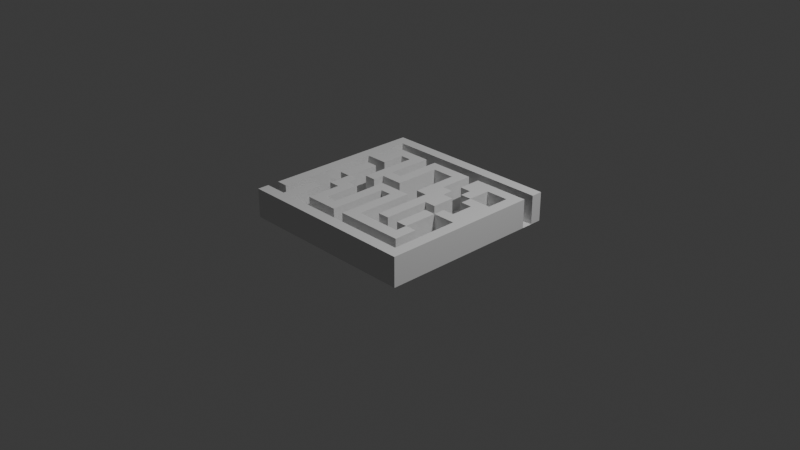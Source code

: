 # Source: untitled.blend  (saved by Blender 4.3.34; exported with 4.5.12 LTS)
import bpy
from mathutils import Matrix  # noqa: F401  (used for matrix-valued properties, if any)

bpy.ops.wm.read_factory_settings(use_empty=True)
scene = bpy.context.scene
scene.name = 'Scene'

# ---- collections
col_collection = bpy.data.collections.new('Collection'); scene.collection.children.link(col_collection)

# ---- world
world_world = bpy.data.worlds.new('World'); scene.world = world_world
world_world.use_nodes = True; world_world.node_tree.nodes.clear()
_N = world_world.node_tree.nodes; _L = world_world.node_tree.links
n0 = _N.new('ShaderNodeOutputWorld'); n0.name = 'World Output'; n0.location = (300, 300)
n1 = _N.new('ShaderNodeBackground'); n1.name = 'Background'; n1.location = (10, 300)
n1.inputs[0].default_value = (0.05088, 0.05088, 0.05088, 1.0)
_L.new(n1.outputs[0], n0.inputs[0])
n0.is_active_output = True
world_world.color = (0.05088, 0.05088, 0.05088)
world_world.sun_shadow_jitter_overblur = 0.0

# ---- cameras
cam_camera = bpy.data.cameras.new('Camera')
cam_camera.clip_end = 100.0
cam_camera.ortho_scale = 7.314

# ---- lights
light_light = bpy.data.lights.new('Light', 'POINT')
light_light.energy = 1000.0
light_light.shadow_soft_size = 0.1

# ---- meshes
me_plane = bpy.data.meshes.new('Plane')
me_plane.from_pydata([(-1.0, -1.0, 0.0), (1.0, -1.0, 0.0), (-1.0, 1.0, 0.0), (1.0, 1.0, 0.0), (-1.0, 0.0, 0.0), (0.0, -1.0, 0.0), (1.0, 0.0, 0.0), (0.0, 1.0, 0.0), (0.0, 0.0, 0.0), (-1.0, -0.5, 0.0), (0.5, -1.0, 0.0), (1.0, 0.5, 0.0), (-0.5, 1.0, 0.0), (-1.0, 0.5, 0.0), (-0.5, -1.0, 0.0), (1.0, -0.5, 0.0), (0.5, 1.0, 0.0), (0.0, 0.5, 0.0), (0.0, -0.5, 0.0), (-0.5, 0.0, 0.0), (0.5, 0.0, 0.0), (0.5, -0.5, 0.0), (-0.5, -0.5, 0.0), (-0.5, 0.5, 0.0), (0.5, 0.5, 0.0), (-1.0, -0.75, 0.0), (0.75, -1.0, 0.0), (1.0, 0.75, 0.0), (-0.75, 1.0, 0.0), (-1.0, 0.25, 0.0), (-0.25, -1.0, 0.0), (1.0, -0.25, 0.0), (0.25, 1.0, 0.0), (0.0, 0.75, 0.0), (0.0, -0.25, 0.0), (-0.75, 0.0, 0.0), (0.25, 0.0, 0.0), (-1.0, -0.25, 0.0), (0.25, -1.0, 0.0), (1.0, 0.25, 0.0), (-0.25, 1.0, 0.0), (-1.0, 0.75, 0.0), (-0.75, -1.0, 0.0), (1.0, -0.75, 0.0), (0.75, 1.0, 0.0), (0.0, 0.25, 0.0), (0.0, -0.75, 0.0), (-0.25, 0.0, 0.0), (0.75, 0.0, 0.0), (0.5, -0.25, 0.0), (0.5, -0.75, 0.0), (0.25, -0.5, 0.0), (0.75, -0.5, 0.0), (-0.5, -0.25, 0.0), (-0.5, -0.75, 0.0), (-0.75, -0.5, 0.0), (-0.25, -0.5, 0.0), (-0.5, 0.75, 0.0), (-0.5, 0.25, 0.0), (-0.75, 0.5, 0.0), (-0.25, 0.5, 0.0), (0.5, 0.75, 0.0), (0.5, 0.25, 0.0), (0.25, 0.5, 0.0), (0.75, 0.5, 0.0), (0.75, 0.25, 0.0), (0.25, 0.75, 0.0), (-0.25, 0.25, 0.0), (-0.75, 0.25, 0.0), (-0.75, 0.75, 0.0), (-0.25, -0.75, 0.0), (-0.75, -0.75, 0.0), (-0.75, -0.25, 0.0), (0.75, -0.75, 0.0), (0.25, -0.75, 0.0), (0.25, -0.25, 0.0), (0.75, -0.25, 0.0), (-0.25, -0.25, 0.0), (-0.25, 0.75, 0.0), (0.75, 0.75, 0.0), (-1.0, -0.875, 0.0), (0.875, -1.0, 0.0), (1.0, 0.875, 0.0), (-0.875, 1.0, 0.0), (-1.0, 0.125, 0.0), (-0.125, -1.0, 0.0), (1.0, -0.125, 0.0), (0.125, 1.0, 0.0), (0.0, 0.875, 0.0), (0.0, -0.125, 0.0), (-0.875, 0.0, 0.0), (0.125, 0.0, 0.0), (-1.0, -0.375, 0.0), (0.375, -1.0, 0.0), (1.0, 0.375, 0.0), (-0.375, 1.0, 0.0), (-1.0, 0.625, 0.0), (-0.625, -1.0, 0.0), (1.0, -0.625, 0.0), (0.625, 1.0, 0.0), (0.0, 0.375, 0.0), (0.0, -0.625, 0.0), (-0.375, 0.0, 0.0), (0.625, 0.0, 0.0), (0.5, -0.125, 0.0), (0.5, -0.625, 0.0), (0.125, -0.5, 0.0), (0.625, -0.5, 0.0), (-0.5, -0.125, 0.0), (-0.5, -0.625, 0.0), (-0.875, -0.5, 0.0), (-0.375, -0.5, 0.0), (-0.5, 0.875, 0.0), (-0.5, 0.375, 0.0), (-0.875, 0.5, 0.0), (-0.375, 0.5, 0.0), (0.5, 0.875, 0.0), (0.5, 0.375, 0.0), (0.125, 0.5, 0.0), (0.625, 0.5, 0.0), (-1.0, -0.625, 0.0), (0.625, -1.0, 0.0), (1.0, 0.625, 0.0), (-0.625, 1.0, 0.0), (-1.0, 0.375, 0.0), (-0.375, -1.0, 0.0), (1.0, -0.375, 0.0), (0.375, 1.0, 0.0), (0.0, 0.625, 0.0), (0.0, -0.375, 0.0), (-0.625, 0.0, 0.0), (0.375, 0.0, 0.0), (-1.0, -0.125, 0.0), (0.125, -1.0, 0.0), (1.0, 0.125, 0.0), (-0.125, 1.0, 0.0), (-1.0, 0.875, 0.0), (-0.875, -1.0, 0.0), (1.0, -0.875, 0.0), (0.875, 1.0, 0.0), (0.0, 0.125, 0.0), (0.0, -0.875, 0.0), (-0.125, 0.0, 0.0), (0.5, -0.375, 0.0), (0.5, -0.875, 0.0), (0.375, -0.5, 0.0), (0.875, -0.5, 0.0), (-0.5, -0.375, 0.0), (-0.5, -0.875, 0.0), (-0.625, -0.5, 0.0), (-0.125, -0.5, 0.0), (-0.5, 0.625, 0.0), (-0.5, 0.125, 0.0), (-0.625, 0.5, 0.0), (-0.125, 0.5, 0.0), (0.5, 0.125, 0.0), (0.375, 0.5, 0.0), (0.875, 0.5, 0.0), (0.75, 0.375, 0.0), (0.75, 0.125, 0.0), (0.625, 0.25, 0.0), (0.25, 0.375, 0.0), (0.25, 0.125, 0.0), (0.125, 0.25, 0.0), (0.375, 0.25, 0.0), (0.25, 0.875, 0.0), (0.25, 0.625, 0.0), (0.125, 0.75, 0.0), (0.375, 0.75, 0.0), (-0.25, 0.375, 0.0), (-0.25, 0.125, 0.0), (-0.375, 0.25, 0.0), (-0.125, 0.25, 0.0), (-0.75, 0.375, 0.0), (-0.75, 0.125, 0.0), (-0.875, 0.25, 0.0), (-0.625, 0.25, 0.0), (-0.75, 0.875, 0.0), (-0.75, 0.625, 0.0), (-0.875, 0.75, 0.0), (-0.625, 0.75, 0.0), (-0.25, -0.625, 0.0), (-0.25, -0.875, 0.0), (-0.375, -0.75, 0.0), (-0.125, -0.75, 0.0), (-0.75, -0.625, 0.0), (-0.75, -0.875, 0.0), (-0.875, -0.75, 0.0), (-0.625, -0.75, 0.0), (-0.75, -0.125, 0.0), (-0.75, -0.375, 0.0), (-0.875, -0.25, 0.0), (-0.625, -0.25, 0.0), (0.75, -0.625, 0.0), (0.75, -0.875, 0.0), (0.625, -0.75, 0.0), (0.875, -0.75, 0.0), (0.25, -0.625, 0.0), (0.25, -0.875, 0.0), (0.125, -0.75, 0.0), (0.375, -0.75, 0.0), (0.25, -0.125, 0.0), (0.25, -0.375, 0.0), (0.125, -0.25, 0.0), (0.375, -0.25, 0.0), (0.75, -0.125, 0.0), (0.75, -0.375, 0.0), (0.625, -0.25, 0.0), (0.875, -0.25, 0.0), (-0.25, -0.125, 0.0), (-0.25, -0.375, 0.0), (-0.375, -0.25, 0.0), (-0.125, -0.25, 0.0), (-0.25, 0.875, 0.0), (-0.25, 0.625, 0.0), (-0.375, 0.75, 0.0), (-0.125, 0.75, 0.0), (0.75, 0.875, 0.0), (0.75, 0.625, 0.0), (0.625, 0.75, 0.0), (0.875, 0.75, 0.0), (0.875, 0.625, 0.0), (0.625, 0.625, 0.0), (0.625, 0.875, 0.0), (-0.125, 0.625, 0.0), (-0.375, 0.625, 0.0), (-0.375, 0.875, 0.0), (-0.125, -0.375, 0.0), (-0.375, -0.375, 0.0), (-0.375, -0.125, 0.0), (0.875, -0.375, 0.0), (0.625, -0.375, 0.0), (0.625, -0.125, 0.0), (0.375, -0.375, 0.0), (0.125, -0.375, 0.0), (0.125, -0.125, 0.0), (0.375, -0.875, 0.0), (0.125, -0.875, 0.0), (0.125, -0.625, 0.0), (0.875, -0.875, 0.0), (0.625, -0.875, 0.0), (0.625, -0.625, 0.0), (-0.625, -0.375, 0.0), (-0.875, -0.375, 0.0), (-0.875, -0.125, 0.0), (-0.625, -0.875, 0.0), (-0.875, -0.875, 0.0), (-0.875, -0.625, 0.0), (-0.125, -0.875, 0.0), (-0.375, -0.875, 0.0), (-0.375, -0.625, 0.0), (-0.625, 0.625, 0.0), (-0.875, 0.625, 0.0), (-0.875, 0.875, 0.0), (-0.625, 0.125, 0.0), (-0.875, 0.125, 0.0), (-0.875, 0.375, 0.0), (-0.125, 0.125, 0.0), (-0.375, 0.125, 0.0), (-0.375, 0.375, 0.0), (0.375, 0.625, 0.0), (0.125, 0.625, 0.0), (0.125, 0.875, 0.0), (0.125, 0.125, 0.0), (0.125, 0.375, 0.0), (0.625, 0.125, 0.0), (0.625, 0.375, 0.0), (0.875, 0.375, 0.0), (0.375, 0.375, 0.0), (0.375, 0.875, 0.0), (-0.125, 0.375, 0.0), (-0.625, 0.375, 0.0), (-0.625, 0.875, 0.0), (-0.125, -0.625, 0.0), (-0.625, -0.625, 0.0), (-0.625, -0.125, 0.0), (0.875, -0.625, 0.0), (0.375, -0.625, 0.0), (0.375, -0.125, 0.0), (0.875, -0.125, 0.0), (-0.125, -0.125, 0.0), (-0.125, 0.875, 0.0), (0.875, 0.875, 0.0), (-1.0, -0.875, 0.3157), (-1.0, -1.0, 0.3157), (0.875, -1.0, 0.3157), (1.0, -1.0, 0.3157), (1.0, 0.875, 0.3157), (1.0, 1.0, 0.3157), (-0.875, 1.0, 0.3157), (-1.0, 1.0, 0.3157), (-1.0, 0.125, 0.3157), (-1.0, 0.0, 0.3157), (-0.125, -1.0, 0.3157), (0.0, -1.0, 0.3157), (1.0, -0.125, 0.3157), (1.0, 0.0, 0.3157), (0.125, 1.0, 0.3157), (0.0, 1.0, 0.3157), (0.0, 0.875, 0.3157), (0.0, -0.125, 0.3157), (0.0, 0.0, 0.3157), (-0.875, 0.0, 0.3157), (0.125, 0.0, 0.3157), (-1.0, -0.375, 0.3157), (-1.0, -0.5, 0.3157), (0.375, -1.0, 0.3157), (0.5, -1.0, 0.3157), (1.0, 0.375, 0.3157), (1.0, 0.5, 0.3157), (-0.375, 1.0, 0.3157), (-0.5, 1.0, 0.3157), (-1.0, 0.625, 0.3157), (-1.0, 0.5, 0.3157), (-0.625, -1.0, 0.3157), (-0.5, -1.0, 0.3157), (1.0, -0.625, 0.3157), (1.0, -0.5, 0.3157), (0.625, 1.0, 0.3157), (0.5, 1.0, 0.3157), (0.0, -0.625, 0.3157), (0.0, -0.5, 0.3157), (-0.375, 0.0, 0.3157), (-0.5, 0.0, 0.3157), (0.125, -0.5, 0.3157), (0.625, -0.5, 0.3157), (0.5, -0.5, 0.3157), (-0.5, -0.625, 0.3157), (-0.5, -0.5, 0.3157), (-0.875, -0.5, 0.3157), (-0.375, -0.5, 0.3157), (-0.5, 0.875, 0.3157), (-0.5, 0.375, 0.3157), (-0.5, 0.5, 0.3157), (-0.875, 0.5, 0.3157), (-0.375, 0.5, 0.3157), (0.5, 0.875, 0.3157), (0.5, 0.375, 0.3157), (0.5, 0.5, 0.3157), (0.625, 0.5, 0.3157), (-1.0, -0.625, 0.3157), (-1.0, -0.75, 0.3157), (0.625, -1.0, 0.3157), (0.75, -1.0, 0.3157), (1.0, 0.625, 0.3157), (1.0, 0.75, 0.3157), (-0.625, 1.0, 0.3157), (-0.75, 1.0, 0.3157), (-1.0, 0.375, 0.3157), (-1.0, 0.25, 0.3157), (-0.375, -1.0, 0.3157), (-0.25, -1.0, 0.3157), (1.0, -0.375, 0.3157), (1.0, -0.25, 0.3157), (0.375, 1.0, 0.3157), (0.25, 1.0, 0.3157), (0.0, 0.625, 0.3157), (0.0, 0.75, 0.3157), (0.0, -0.375, 0.3157), (0.0, -0.25, 0.3157), (-0.625, 0.0, 0.3157), (-0.75, 0.0, 0.3157), (0.375, 0.0, 0.3157), (0.25, 0.0, 0.3157), (-1.0, -0.125, 0.3157), (-1.0, -0.25, 0.3157), (0.125, -1.0, 0.3157), (0.25, -1.0, 0.3157), (1.0, 0.125, 0.3157), (1.0, 0.25, 0.3157), (-0.125, 1.0, 0.3157), (-0.25, 1.0, 0.3157), (-1.0, 0.875, 0.3157), (-1.0, 0.75, 0.3157), (-0.875, -1.0, 0.3157), (-0.75, -1.0, 0.3157), (1.0, -0.875, 0.3157), (1.0, -0.75, 0.3157), (0.875, 1.0, 0.3157), (0.75, 1.0, 0.3157), (-0.125, 0.0, 0.3157), (-0.25, 0.0, 0.3157), (0.875, 0.0, 0.3157), (0.75, 0.0, 0.3157), (0.5, -0.375, 0.3157), (0.5, -0.25, 0.3157), (0.375, -0.5, 0.3157), (0.25, -0.5, 0.3157), (-0.5, -0.375, 0.3157), (-0.5, -0.25, 0.3157), (-0.625, -0.5, 0.3157), (-0.75, -0.5, 0.3157), (-0.125, -0.5, 0.3157), (-0.25, -0.5, 0.3157), (-0.5, 0.625, 0.3157), (-0.5, 0.75, 0.3157), (-0.5, 0.125, 0.3157), (-0.5, 0.25, 0.3157), (-0.625, 0.5, 0.3157), (-0.75, 0.5, 0.3157), (-0.125, 0.5, 0.3157), (-0.25, 0.5, 0.3157), (0.5, 0.625, 0.3157), (0.5, 0.75, 0.3157), (0.5, 0.125, 0.3157), (0.5, 0.25, 0.3157), (0.75, 0.125, 0.3157), (0.75, 0.25, 0.3157), (0.875, 0.25, 0.3157), (0.25, 0.375, 0.3157), (0.25, 0.5, 0.3157), (0.25, 0.125, 0.3157), (0.25, 0.25, 0.3157), (0.375, 0.25, 0.3157), (0.25, 0.875, 0.3157), (0.25, 0.625, 0.3157), (0.25, 0.75, 0.3157), (0.125, 0.75, 0.3157), (-0.25, 0.375, 0.3157), (-0.25, 0.125, 0.3157), (-0.25, 0.25, 0.3157), (-0.375, 0.25, 0.3157), (-0.125, 0.25, 0.3157), (-0.75, 0.375, 0.3157), (-0.75, 0.125, 0.3157), (-0.75, 0.25, 0.3157), (-0.875, 0.25, 0.3157), (-0.625, 0.25, 0.3157), (-0.75, 0.875, 0.3157), (-0.75, 0.625, 0.3157), (-0.75, 0.75, 0.3157), (-0.875, 0.75, 0.3157), (-0.625, 0.75, 0.3157), (-0.25, -0.625, 0.3157), (-0.375, -0.75, 0.3157), (-0.5, -0.75, 0.3157), (-0.125, -0.75, 0.3157), (-0.25, -0.75, 0.3157), (-0.75, -0.625, 0.3157), (-0.75, -0.875, 0.3157), (-0.75, -0.75, 0.3157), (-0.875, -0.75, 0.3157), (-0.625, -0.75, 0.3157), (-0.75, -0.125, 0.3157), (-0.875, -0.25, 0.3157), (0.75, -0.625, 0.3157), (0.75, -0.5, 0.3157), (0.625, -0.75, 0.3157), (0.5, -0.75, 0.3157), (0.125, -0.75, 0.3157), (0.0, -0.75, 0.3157), (0.375, -0.75, 0.3157), (0.25, -0.75, 0.3157), (0.25, -0.125, 0.3157), (0.25, -0.375, 0.3157), (0.25, -0.25, 0.3157), (0.125, -0.25, 0.3157), (0.375, -0.25, 0.3157), (0.75, -0.125, 0.3157), (0.625, -0.25, 0.3157), (-0.25, -0.125, 0.3157), (-0.25, -0.375, 0.3157), (-0.25, -0.25, 0.3157), (-0.375, -0.25, 0.3157), (-0.125, -0.25, 0.3157), (-0.25, 0.875, 0.3157), (-0.25, 0.625, 0.3157), (-0.25, 0.75, 0.3157), (-0.375, 0.75, 0.3157), (-0.125, 0.75, 0.3157), (0.75, 0.875, 0.3157), (0.75, 0.625, 0.3157), (0.75, 0.75, 0.3157), (0.625, 0.75, 0.3157), (0.875, 0.75, 0.3157), (0.625, 0.0, 0.3157), (0.5, -0.125, 0.3157), (0.5, -0.625, 0.3157), (-0.5, -0.125, 0.3157), (0.125, 0.5, 0.3157), (0.5, 0.0, 0.3157), (0.0, -0.875, 0.3157), (0.5, -0.875, 0.3157), (0.875, -0.5, 0.3157), (-0.5, -0.875, 0.3157), (0.375, 0.5, 0.3157), (0.875, 0.5, 0.3157), (0.75, 0.375, 0.3157), (0.625, 0.25, 0.3157), (0.125, 0.25, 0.3157), (0.375, 0.75, 0.3157), (-0.25, -0.875, 0.3157), (-0.625, -0.25, 0.3157), (0.75, -0.75, 0.3157), (0.75, -0.875, 0.3157), (0.875, -0.75, 0.3157), (0.25, -0.625, 0.3157), (0.25, -0.875, 0.3157), (0.875, -0.25, 0.3157), (0.875, 0.625, 0.3157), (0.625, 0.625, 0.3157), (0.625, 0.875, 0.3157), (-0.125, 0.625, 0.3157), (-0.375, 0.625, 0.3157), (-0.375, 0.875, 0.3157), (-0.125, -0.375, 0.3157), (-0.375, -0.375, 0.3157), (0.875, -0.375, 0.3157), (0.625, -0.375, 0.3157), (0.625, -0.125, 0.3157), (0.375, -0.375, 0.3157), (0.125, -0.375, 0.3157), (0.125, -0.125, 0.3157), (0.375, -0.875, 0.3157), (0.125, -0.875, 0.3157), (0.125, -0.625, 0.3157), (0.875, -0.875, 0.3157), (0.625, -0.875, 0.3157), (0.625, -0.625, 0.3157), (-0.625, -0.375, 0.3157), (-0.875, -0.375, 0.3157), (-0.875, -0.125, 0.3157), (-0.625, -0.875, 0.3157), (-0.875, -0.875, 0.3157), (-0.875, -0.625, 0.3157), (-0.125, -0.875, 0.3157), (-0.375, -0.875, 0.3157), (-0.375, -0.625, 0.3157), (-0.625, 0.625, 0.3157), (-0.875, 0.625, 0.3157), (-0.875, 0.875, 0.3157), (-0.625, 0.125, 0.3157), (-0.875, 0.125, 0.3157), (-0.875, 0.375, 0.3157), (-0.125, 0.125, 0.3157), (-0.375, 0.125, 0.3157), (-0.375, 0.375, 0.3157), (0.375, 0.625, 0.3157), (0.125, 0.625, 0.3157), (0.125, 0.875, 0.3157), (0.375, 0.125, 0.3157), (0.125, 0.125, 0.3157), (0.125, 0.375, 0.3157), (0.875, 0.125, 0.3157), (0.625, 0.375, 0.3157), (0.875, 0.375, 0.3157), (0.375, 0.375, 0.3157), (0.375, 0.875, 0.3157), (-0.125, 0.375, 0.3157), (-0.625, 0.375, 0.3157), (-0.625, 0.875, 0.3157), (-0.125, -0.625, 0.3157), (-0.625, -0.625, 0.3157), (-0.625, -0.125, 0.3157), (0.875, -0.625, 0.3157), (0.375, -0.625, 0.3157), (0.375, -0.125, 0.3157), (0.875, -0.125, 0.3157), (-0.125, -0.125, 0.3157), (-0.125, 0.875, 0.3157), (0.875, 0.875, 0.3157)], [], [(5, 133, 366, 294), (154, 224, 502, 400), (188, 274, 552, 442), (60, 169, 418, 401), (278, 104, 20, 131), (277, 105, 21, 145), (4, 132, 364, 292), (275, 108, 19, 130), (274, 109, 22, 149), (273, 101, 18, 150), (250, 111, 330, 527), (271, 113, 23, 153), (270, 100, 17, 154), (274, 149, 390, 552), (268, 117, 24, 156), (131, 20, 480, 362), (266, 158, 64, 119), (265, 159, 65, 160), (223, 217, 470, 501), (182, 249, 526, 491), (167, 33, 357, 417), (116, 223, 501, 336), (249, 148, 484, 526), (166, 66, 416, 415), (129, 18, 321, 358), (259, 169, 60, 115), (184, 273, 551, 436), (257, 140, 45, 172), (273, 150, 392, 551), (255, 174, 68, 175), (254, 152, 58, 176), (16, 127, 354, 319), (252, 178, 69, 179), (222, 218, 471, 500), (250, 181, 56, 111), (249, 182, 70, 183), (248, 141, 46, 184), (247, 185, 55, 110), (246, 186, 71, 187), (245, 148, 54, 188), (244, 189, 35, 90), (243, 190, 72, 191), (141, 248, 525, 481), (272, 112, 331, 550), (240, 194, 73, 195), (15, 126, 352, 317), (238, 197, 51, 106), (237, 198, 74, 199), (236, 144, 50, 200), (235, 201, 36, 91), (234, 202, 75, 203), (233, 143, 49, 204), (248, 182, 491, 525), (231, 206, 76, 207), (177, 272, 550, 428), (229, 209, 47, 102), (228, 210, 77, 211), (227, 129, 34, 212), (14, 125, 350, 315), (225, 214, 78, 215), (119, 222, 500, 339), (161, 63, 410, 409), (13, 124, 348, 313), (12, 123, 346, 311), (11, 122, 344, 309), (64, 157, 221, 218), (218, 221, 499, 471), (173, 271, 549, 423), (65, 159, 406, 407), (119, 64, 218, 222), (10, 121, 342, 307), (61, 219, 223, 116), (219, 79, 217, 223), (221, 157, 486, 499), (187, 247, 524, 441), (154, 17, 128, 224), (9, 120, 340, 305), (247, 110, 329, 524), (115, 60, 214, 225), (271, 153, 398, 549), (57, 215, 226, 112), (215, 78, 213, 226), (27, 220, 474, 345), (186, 246, 523, 439), (150, 18, 129, 227), (79, 219, 473, 472), (246, 80, 283, 523), (111, 56, 210, 228), (108, 229, 102, 19), (53, 211, 229, 108), (211, 77, 209, 229), (206, 230, 208, 76), (52, 146, 230, 206), (155, 62, 405, 404), (172, 270, 548, 422), (270, 154, 400, 548), (107, 52, 206, 231), (104, 232, 103, 20), (33, 216, 469, 357), (207, 76, 205, 232), (148, 245, 522, 484), (269, 116, 336, 547), (145, 21, 143, 233), (59, 114, 334, 399), (165, 269, 547, 414), (106, 51, 202, 234), (58, 152, 396, 397), (113, 58, 397, 332), (203, 75, 201, 235), (198, 236, 200, 74), (214, 60, 401, 466), (245, 188, 442, 522), (141, 237, 199, 46), (149, 55, 391, 390), (268, 161, 409, 546), (109, 54, 435, 327), (210, 56, 393, 461), (191, 244, 521, 444), (194, 239, 196, 73), (164, 268, 546, 413), (53, 108, 478, 389), (144, 240, 195, 50), (209, 77, 462, 460), (244, 90, 302, 521), (105, 241, 107, 21), (52, 107, 325, 446), (51, 145, 386, 387), (190, 242, 192, 72), (55, 149, 242, 190), (149, 22, 147, 242), (267, 158, 487, 545), (110, 243, 520, 329), (110, 55, 190, 243), (49, 143, 384, 385), (104, 49, 385, 476), (191, 72, 189, 244), (243, 191, 444, 520), (157, 267, 545, 486), (48, 103, 475, 383), (80, 246, 187, 25), (242, 147, 388, 519), (158, 266, 544, 487), (142, 47, 381, 380), (117, 266, 544, 337), (187, 71, 185, 247), (182, 248, 184, 70), (101, 46, 450, 320), (202, 51, 387, 454), (148, 249, 183, 54), (266, 160, 488, 544), (201, 75, 455, 453), (192, 242, 519, 492), (266, 119, 339, 544), (139, 44, 379, 378), (44, 99, 318, 379), (200, 50, 448, 451), (153, 23, 151, 251), (138, 43, 377, 376), (43, 98, 316, 377), (114, 59, 178, 252), (199, 74, 452, 449), (241, 105, 477, 518), (179, 69, 177, 253), (137, 42, 375, 374), (42, 97, 314, 375), (130, 19, 152, 254), (136, 41, 373, 372), (41, 96, 312, 373), (90, 35, 174, 255), (107, 241, 518, 325), (135, 40, 371, 370), (175, 68, 173, 256), (40, 95, 310, 371), (47, 142, 257, 170), (142, 8, 140, 257), (194, 240, 517, 494), (134, 39, 369, 368), (102, 47, 170, 258), (39, 94, 308, 369), (195, 73, 493, 447), (171, 67, 169, 259), (166, 260, 168, 66), (63, 156, 260, 166), (240, 144, 482, 517), (133, 38, 367, 366), (17, 118, 261, 128), (38, 93, 306, 367), (132, 37, 365, 364), (33, 167, 262, 88), (167, 66, 165, 262), (37, 92, 304, 365), (73, 193, 445, 493), (239, 194, 494, 516), (140, 263, 163, 45), (8, 91, 263, 140), (91, 36, 162, 263), (100, 264, 118, 17), (45, 163, 264, 100), (34, 129, 358, 359), (89, 34, 359, 300), (264, 163, 489, 542), (196, 239, 516, 495), (155, 265, 160, 62), (20, 103, 265, 155), (103, 48, 159, 265), (118, 264, 542, 479), (62, 160, 266, 117), (127, 32, 355, 354), (158, 267, 157, 64), (32, 87, 297, 355), (197, 238, 515, 496), (161, 268, 156, 63), (263, 162, 411, 541), (164, 62, 117, 268), (126, 31, 353, 352), (66, 168, 269, 165), (168, 61, 116, 269), (31, 86, 295, 353), (125, 30, 351, 350), (172, 45, 100, 270), (30, 85, 293, 351), (68, 176, 271, 173), (176, 58, 113, 271), (124, 29, 349, 348), (69, 180, 272, 177), (180, 57, 112, 272), (29, 84, 291, 349), (185, 71, 440, 438), (184, 46, 101, 273), (238, 106, 324, 515), (163, 263, 541, 489), (188, 54, 109, 274), (123, 28, 347, 346), (72, 192, 275, 189), (28, 83, 289, 347), (193, 276, 146, 52), (73, 196, 276, 193), (198, 237, 514, 497), (197, 277, 145, 51), (122, 27, 345, 344), (183, 70, 437, 434), (237, 141, 481, 514), (121, 26, 343, 342), (204, 49, 104, 278), (26, 81, 285, 343), (76, 208, 279, 205), (120, 25, 341, 340), (220, 79, 472, 474), (57, 180, 432, 395), (212, 34, 89, 280), (144, 236, 513, 482), (78, 216, 281, 213), (216, 33, 88, 281), (262, 165, 414, 539), (79, 220, 282, 217), (220, 27, 82, 282), (560, 287, 288, 378), (559, 299, 298, 370), (558, 300, 301, 380), (557, 295, 296, 382), (554, 316, 317, 483), (550, 331, 311, 346), (547, 336, 319, 354), (545, 308, 309, 486), (543, 368, 369, 408), (542, 409, 410, 479), (541, 411, 412, 489), (540, 404, 405, 413), (539, 414, 355, 297), (538, 415, 416, 417), (537, 402, 403, 490), (535, 419, 420, 421), (533, 423, 399, 334), (530, 428, 347, 289), (528, 394, 395, 432), (519, 388, 389, 492), (518, 445, 446, 325), (516, 376, 377, 495), (509, 458, 383, 475), (507, 352, 353, 498), (504, 465, 371, 310), (502, 356, 357, 469), (501, 470, 379, 318), (500, 471, 472, 473), (499, 344, 345, 474), (471, 499, 474, 472), (486, 309, 344, 499), (402, 500, 473, 403), (338, 339, 500, 402), (336, 501, 318, 319), (466, 502, 469, 467), (401, 400, 502, 466), (394, 503, 468, 395), (333, 335, 503, 394), (331, 504, 310, 311), (461, 505, 464, 462), (393, 392, 505, 461), (388, 506, 463, 389), (328, 330, 506, 388), (483, 317, 352, 507), (384, 508, 459, 385), (326, 325, 508, 384), (385, 459, 509, 476), (454, 510, 457, 455), (387, 386, 510, 454), (358, 511, 456, 359), (321, 324, 511, 358), (300, 512, 303, 301), (359, 456, 512, 300), (367, 306, 513, 497), (306, 307, 482, 513), (294, 366, 514, 481), (366, 367, 497, 514), (320, 515, 324, 321), (450, 449, 515, 320), (449, 452, 496, 515), (343, 285, 516, 494), (285, 286, 376, 516), (307, 342, 517, 482), (342, 343, 494, 517), (448, 447, 518, 477), (447, 493, 445, 518), (304, 520, 444, 365), (305, 329, 520, 304), (364, 521, 302, 292), (365, 444, 521, 364), (439, 522, 442, 440), (375, 314, 522, 439), (314, 315, 484, 522), (284, 374, 523, 283), (374, 375, 439, 523), (340, 524, 329, 305), (341, 441, 524, 340), (351, 293, 525, 491), (293, 294, 481, 525), (315, 350, 526, 484), (350, 351, 491, 526), (327, 527, 330, 328), (435, 434, 527, 327), (434, 437, 433, 527), (429, 528, 432, 430), (399, 398, 528, 429), (312, 529, 431, 373), (313, 334, 529, 312), (372, 530, 289, 290), (373, 431, 530, 372), (424, 531, 427, 425), (361, 360, 531, 424), (291, 532, 426, 349), (292, 302, 532, 291), (348, 533, 334, 313), (349, 426, 533, 348), (419, 534, 422, 420), (396, 535, 421, 397), (323, 322, 535, 396), (332, 536, 335, 333), (397, 421, 536, 332), (485, 338, 402, 537), (356, 538, 417, 357), (479, 410, 415, 538), (299, 539, 297, 298), (411, 540, 413, 412), (363, 362, 540, 411), (362, 480, 404, 540), (489, 412, 409, 542), (406, 543, 408, 407), (383, 382, 543, 406), (382, 296, 368, 543), (337, 544, 339, 338), (488, 407, 487, 544), (407, 408, 545, 487), (408, 369, 308, 545), (412, 413, 546, 409), (414, 547, 354, 355), (418, 548, 400, 401), (420, 422, 548, 418), (423, 549, 398, 399), (428, 550, 346, 347), (433, 551, 392, 393), (437, 436, 551, 433), (438, 552, 390, 391), (440, 442, 552, 438), (443, 553, 360, 361), (492, 389, 478, 553), (495, 377, 316, 554), (452, 451, 555, 496), (451, 448, 477, 555), (453, 556, 362, 363), (455, 457, 556, 453), (458, 557, 382, 383), (498, 353, 295, 557), (460, 558, 380, 381), (462, 464, 558, 460), (465, 559, 370, 371), (470, 560, 378, 379), (6, 134, 368, 296), (181, 250, 527, 433), (224, 128, 356, 502), (7, 135, 370, 298), (275, 130, 360, 553), (225, 215, 468, 503), (2, 136, 372, 290), (275, 192, 492, 553), (153, 251, 528, 398), (115, 225, 503, 335), (0, 137, 374, 284), (68, 174, 424, 425), (189, 275, 553, 443), (1, 138, 376, 286), (108, 275, 553, 478), (251, 151, 394, 528), (3, 139, 378, 288), (176, 68, 425, 427), (146, 276, 554, 483), (252, 179, 431, 529), (276, 196, 495, 554), (114, 252, 529, 334), (69, 178, 429, 430), (112, 226, 504, 331), (8, 142, 380, 301), (226, 213, 465, 504), (180, 69, 430, 432), (227, 212, 464, 505), (143, 21, 326, 384), (56, 181, 433, 393), (80, 0, 284, 283), (179, 253, 530, 431), (150, 227, 505, 392), (277, 197, 496, 555), (81, 1, 286, 285), (54, 183, 434, 435), (105, 277, 555, 477), (82, 3, 288, 287), (253, 177, 428, 530), (70, 184, 436, 437), (278, 131, 362, 556), (83, 2, 290, 289), (254, 176, 427, 531), (228, 211, 463, 506), (147, 22, 328, 388), (55, 185, 438, 391), (204, 278, 556, 457), (84, 4, 292, 291), (130, 254, 531, 360), (111, 228, 506, 330), (71, 186, 439, 440), (85, 5, 294, 293), (25, 187, 441, 341), (86, 6, 296, 295), (87, 7, 298, 297), (255, 175, 426, 532), (151, 23, 333, 394), (35, 189, 443, 361), (279, 208, 498, 557), (90, 255, 532, 302), (152, 19, 323, 396), (205, 279, 557, 458), (91, 8, 301, 303), (208, 230, 507, 498), (193, 52, 446, 445), (212, 280, 558, 464), (92, 9, 305, 304), (175, 256, 533, 426), (230, 146, 483, 507), (20, 155, 404, 480), (93, 10, 307, 306), (156, 24, 338, 485), (50, 195, 447, 448), (280, 89, 300, 558), (94, 11, 309, 308), (256, 173, 423, 533), (95, 12, 311, 310), (257, 172, 422, 534), (231, 207, 459, 508), (96, 13, 313, 312), (107, 231, 508, 325), (159, 48, 383, 406), (213, 281, 559, 465), (97, 14, 315, 314), (170, 257, 534, 419), (160, 65, 407, 488), (46, 199, 449, 450), (281, 88, 299, 559), (98, 15, 317, 316), (74, 200, 451, 452), (99, 16, 319, 318), (103, 232, 509, 475), (36, 201, 453, 363), (102, 258, 535, 322), (207, 232, 509, 459), (162, 36, 363, 411), (75, 202, 454, 455), (217, 282, 560, 470), (18, 101, 320, 321), (232, 104, 476, 509), (282, 82, 287, 560), (19, 102, 322, 323), (258, 170, 419, 535), (232, 205, 458, 509), (62, 164, 413, 405), (259, 115, 335, 536), (233, 204, 457, 510), (171, 259, 536, 421), (145, 233, 510, 386), (63, 166, 415, 410), (66, 167, 417, 416), (61, 168, 490, 403), (21, 107, 325, 326), (168, 260, 537, 490), (234, 203, 456, 511), (169, 67, 420, 418), (47, 209, 460, 381), (260, 156, 485, 537), (106, 234, 511, 324), (77, 210, 461, 462), (22, 109, 327, 328), (67, 171, 421, 420), (211, 53, 389, 463), (235, 91, 303, 512), (261, 118, 479, 538), (203, 235, 512, 456), (174, 35, 361, 424), (78, 214, 466, 467), (23, 113, 332, 333), (128, 261, 538, 356), (215, 57, 395, 468), (216, 78, 467, 469), (178, 59, 399, 429), (24, 117, 337, 338), (88, 262, 539, 299), (236, 198, 497, 513), (219, 61, 403, 473)])
_uv = me_plane.uv_layers.new(name='UVMap')
_uv.uv.foreach_set('vector', [-15.44, 7.959, -15.44, 6.964, -12.93, 6.964, -12.93, 7.959, 0.4375, 0.75, 0.4375, 0.8125, 0.4375, 0.8125, 0.4375, 0.75, 0.1875, 0.125, 0.1875, 0.1875, 0.1875, 0.1875, 0.1875, 0.125, 1.417, -7.953, 1.417, -8.948, 3.929, -8.948, 3.929, -7.953, 0.6875, 0.4375, 0.75, 0.4375, 0.75, 0.5, 0.6875, 0.5, 0.6875, 0.1875, 0.75, 0.1875, 0.75, 0.25, 0.6875, 0.25, 3.929, -7.953, 3.929, -8.948, 6.44, -8.948, 6.44, -7.953, 0.1875, 0.4375, 0.25, 0.4375, 0.25, 0.5, 0.1875, 0.5, 0.1875, 0.1875, 0.25, 0.1875, 0.25, 0.25, 0.1875, 0.25, 0.4375, 0.1875, 0.5, 0.1875, 0.5, 0.25, 0.4375, 0.25, 0.3125, 0.1875, 0.3125, 0.25, 0.3125, 0.25, 0.3125, 0.1875, 0.1875, 0.6875, 0.25, 0.6875, 0.25, 0.75, 0.1875, 0.75, 0.4375, 0.6875, 0.5, 0.6875, 0.5, 0.75, 0.4375, 0.75, 0.1875, 0.1875, 0.1875, 0.25, 0.1875, 0.25, 0.1875, 0.1875, 0.6875, 0.6875, 0.75, 0.6875, 0.75, 0.75, 0.6875, 0.75, -14.12, -2.509, -13.13, -2.509, -13.13, 0.002762, -14.12, 0.002762, 0.8125, 0.6875, 0.875, 0.6875, 0.875, 0.75, 0.8125, 0.75, 0.8125, 0.5625, 0.875, 0.5625, 0.875, 0.625, 0.8125, 0.625, 6.44, -11.93, 6.44, -12.93, 8.952, -12.93, 8.952, -11.93, 0.375, 0.0625, 0.3125, 0.0625, 0.3125, 0.0625, 0.375, 0.0625, 0.5625, 0.875, 0.5, 0.875, 0.5, 0.875, 0.5625, 0.875, 6.44, -10.94, 6.44, -11.93, 8.952, -11.93, 8.952, -10.94, 0.3125, 0.0625, 0.25, 0.0625, 0.25, 0.0625, 0.3125, 0.0625, 0.625, 0.8125, 0.625, 0.875, 0.625, 0.875, 0.625, 0.8125, -3.606, -1.986, -3.606, -2.981, -1.094, -2.981, -1.094, -1.986, 0.3125, 0.6875, 0.375, 0.6875, 0.375, 0.75, 0.3125, 0.75, 0.4375, 0.125, 0.4375, 0.1875, 0.4375, 0.1875, 0.4375, 0.125, 0.4375, 0.5625, 0.5, 0.5625, 0.5, 0.625, 0.4375, 0.625, 0.4375, 0.1875, 0.4375, 0.25, 0.4375, 0.25, 0.4375, 0.1875, 0.0625, 0.5625, 0.125, 0.5625, 0.125, 0.625, 0.0625, 0.625, 0.1875, 0.5625, 0.25, 0.5625, 0.25, 0.625, 0.1875, 0.625, 0.0, 0.0, 0.0, 0.0, 0.0, 0.0, 0.0, 0.0, 0.0625, 0.8125, 0.125, 0.8125, 0.125, 0.875, 0.0625, 0.875, -0.5716, -11.46, 0.4229, -11.46, 0.4229, -8.948, -0.5716, -8.948, 0.3125, 0.1875, 0.375, 0.1875, 0.375, 0.25, 0.3125, 0.25, 0.3125, 0.0625, 0.375, 0.0625, 0.375, 0.125, 0.3125, 0.125, 0.4375, 0.0625, 0.5, 0.0625, 0.5, 0.125, 0.4375, 0.125, 0.0625, 0.1875, 0.125, 0.1875, 0.125, 0.25, 0.0625, 0.25, 0.0625, 0.0625, 0.125, 0.0625, 0.125, 0.125, 0.0625, 0.125, 0.1875, 0.0625, 0.25, 0.0625, 0.25, 0.125, 0.1875, 0.125, 0.0625, 0.4375, 0.125, 0.4375, 0.125, 0.5, 0.0625, 0.5, 0.0625, 0.3125, 0.125, 0.3125, 0.125, 0.375, 0.0625, 0.375, 0.5, 0.0625, 0.4375, 0.0625, 0.4375, 0.0625, 0.5, 0.0625, 6.44, -1.986, 6.44, -2.981, 8.952, -2.981, 8.952, -1.986, 0.8125, 0.0625, 0.875, 0.0625, 0.875, 0.125, 0.8125, 0.125, 0.0, 0.0, 0.0, 0.0, 0.0, 0.0, 0.0, 0.0, 0.5625, 0.1875, 0.625, 0.1875, 0.625, 0.25, 0.5625, 0.25, 0.5625, 0.0625, 0.625, 0.0625, 0.625, 0.125, 0.5625, 0.125, 0.6875, 0.0625, 0.75, 0.0625, 0.75, 0.125, 0.6875, 0.125, 0.5625, 0.4375, 0.625, 0.4375, 0.625, 0.5, 0.5625, 0.5, 0.5625, 0.3125, 0.625, 0.3125, 0.625, 0.375, 0.5625, 0.375, 0.6875, 0.3125, 0.75, 0.3125, 0.75, 0.375, 0.6875, 0.375, 0.4375, 0.0625, 0.375, 0.0625, 0.375, 0.0625, 0.4375, 0.0625, 0.8125, 0.3125, 0.875, 0.3125, 0.875, 0.375, 0.8125, 0.375, 6.44, -0.9917, 6.44, -1.986, 8.952, -1.986, 8.952, -0.9917, 0.3125, 0.4375, 0.375, 0.4375, 0.375, 0.5, 0.3125, 0.5, 0.3125, 0.3125, 0.375, 0.3125, 0.375, 0.375, 0.3125, 0.375, 0.4375, 0.3125, 0.5, 0.3125, 0.5, 0.375, 0.4375, 0.375, -15.44, 11.94, -15.44, 10.94, -12.93, 10.94, -12.93, 11.94, 0.3125, 0.8125, 0.375, 0.8125, 0.375, 0.875, 0.3125, 0.875, 0.8125, 0.75, 0.8125, 0.8125, 0.8125, 0.8125, 0.8125, 0.75, 0.625, 0.6875, 0.625, 0.75, 0.625, 0.75, 0.625, 0.6875, 3.929, -3.975, 3.929, -4.97, 6.44, -4.97, 6.44, -3.975, 0.0, 0.0, 0.0, 0.0, 0.0, 0.0, 0.0, 0.0, 0.0, 0.0, 0.0, 0.0, 0.0, 0.0, 0.0, 0.0, 0.875, 0.75, 0.9375, 0.75, 0.9375, 0.8125, 0.875, 0.8125, 0.4229, -11.46, 1.417, -11.46, 1.417, -8.948, 0.4229, -8.948, -4.6, -11.46, -3.606, -11.46, -3.606, -8.948, -4.6, -8.948, -7.584, -11.46, -6.589, -11.46, -6.589, -8.948, -7.584, -8.948, 0.8125, 0.75, 0.875, 0.75, 0.875, 0.8125, 0.8125, 0.8125, -15.44, 3.981, -15.44, 2.986, -12.93, 2.986, -12.93, 3.981, 0.75, 0.875, 0.8125, 0.875, 0.8125, 0.9375, 0.75, 0.9375, 0.8125, 0.875, 0.875, 0.875, 0.875, 0.9375, 0.8125, 0.9375, -9.573, -11.46, -8.578, -11.46, -8.578, -8.948, -9.573, -8.948, 0.0625, 0.125, 0.0625, 0.1875, 0.0625, 0.1875, 0.0625, 0.125, 0.4375, 0.75, 0.5, 0.75, 0.5, 0.8125, 0.4375, 0.8125, 3.929, -11.93, 3.929, -12.93, 6.44, -12.93, 6.44, -11.93, 0.0625, 0.1875, 0.0625, 0.25, 0.0625, 0.25, 0.0625, 0.1875, 0.3125, 0.75, 0.375, 0.75, 0.375, 0.8125, 0.3125, 0.8125, 0.1875, 0.6875, 0.1875, 0.75, 0.1875, 0.75, 0.1875, 0.6875, 0.25, 0.875, 0.3125, 0.875, 0.3125, 0.9375, 0.25, 0.9375, 0.3125, 0.875, 0.375, 0.875, 0.375, 0.9375, 0.3125, 0.9375, 1.0, 0.875, 0.9375, 0.875, 0.9375, 0.875, 1.0, 0.875, 0.125, 0.0625, 0.0625, 0.0625, 0.0625, 0.0625, 0.125, 0.0625, 0.4375, 0.25, 0.5, 0.25, 0.5, 0.3125, 0.4375, 0.3125, 0.875, 0.875, 0.8125, 0.875, 0.8125, 0.875, 0.875, 0.875, 0.0625, 0.0625, 0.0, 0.0625, 0.0, 0.0625, 0.0625, 0.0625, 0.3125, 0.25, 0.375, 0.25, 0.375, 0.3125, 0.3125, 0.3125, 0.25, 0.4375, 0.3125, 0.4375, 0.3125, 0.5, 0.25, 0.5, 0.25, 0.375, 0.3125, 0.375, 0.3125, 0.4375, 0.25, 0.4375, 0.3125, 0.375, 0.375, 0.375, 0.375, 0.4375, 0.3125, 0.4375, 0.875, 0.3125, 0.9375, 0.3125, 0.9375, 0.375, 0.875, 0.375, 0.875, 0.25, 0.9375, 0.25, 0.9375, 0.3125, 0.875, 0.3125, 0.75, 0.5625, 0.75, 0.625, 0.75, 0.625, 0.75, 0.5625, 0.4375, 0.625, 0.4375, 0.6875, 0.4375, 0.6875, 0.4375, 0.625, 0.4375, 0.6875, 0.4375, 0.75, 0.4375, 0.75, 0.4375, 0.6875, 0.8125, 0.25, 0.875, 0.25, 0.875, 0.3125, 0.8125, 0.3125, 0.75, 0.4375, 0.8125, 0.4375, 0.8125, 0.5, 0.75, 0.5, 0.5, 0.875, 0.4375, 0.875, 0.4375, 0.875, 0.5, 0.875, 0.8125, 0.375, 0.875, 0.375, 0.875, 0.4375, 0.8125, 0.4375, 0.25, 0.0625, 0.1875, 0.0625, 0.1875, 0.0625, 0.25, 0.0625, 6.44, -9.942, 6.44, -10.94, 8.952, -10.94, 8.952, -9.942, 0.6875, 0.25, 0.75, 0.25, 0.75, 0.3125, 0.6875, 0.3125, 0.125, 0.75, 0.0625, 0.75, 0.0625, 0.75, 0.125, 0.75, 6.44, -8.948, 6.44, -9.942, 8.952, -9.942, 8.952, -8.948, 0.5625, 0.25, 0.625, 0.25, 0.625, 0.3125, 0.5625, 0.3125, -6.117, -2.981, -6.117, -3.975, -3.606, -3.975, -3.606, -2.981, -6.117, -1.986, -6.117, -2.981, -3.606, -2.981, -3.606, -1.986, 0.5625, 0.375, 0.625, 0.375, 0.625, 0.4375, 0.5625, 0.4375, 0.625, 0.0625, 0.6875, 0.0625, 0.6875, 0.125, 0.625, 0.125, 1.417, -6.959, 1.417, -7.953, 3.929, -7.953, 3.929, -6.959, 0.1875, 0.0625, 0.1875, 0.125, 0.1875, 0.125, 0.1875, 0.0625, 0.5, 0.0625, 0.5625, 0.0625, 0.5625, 0.125, 0.5, 0.125, 0.1875, 0.25, 0.125, 0.25, 0.125, 0.25, 0.1875, 0.25, 0.6875, 0.6875, 0.625, 0.6875, 0.625, 0.6875, 0.6875, 0.6875, -1.094, -7.953, -1.094, -8.948, 1.417, -8.948, 1.417, -7.953, -8.629, -2.981, -8.629, -3.975, -6.117, -3.975, -6.117, -2.981, 0.0625, 0.375, 0.0625, 0.4375, 0.0625, 0.4375, 0.0625, 0.375, 0.875, 0.0625, 0.9375, 0.0625, 0.9375, 0.125, 0.875, 0.125, 0.6875, 0.625, 0.6875, 0.6875, 0.6875, 0.6875, 0.6875, 0.625, 0.25, 0.375, 0.25, 0.4375, 0.25, 0.4375, 0.25, 0.375, 0.75, 0.0625, 0.8125, 0.0625, 0.8125, 0.125, 0.75, 0.125, -8.629, -0.9917, -8.629, -1.986, -6.117, -1.986, -6.117, -0.9917, 0.0625, 0.4375, 0.0625, 0.5, 0.0625, 0.5, 0.0625, 0.4375, 0.75, 0.1875, 0.8125, 0.1875, 0.8125, 0.25, 0.75, 0.25, 0.875, 0.25, 0.8125, 0.25, 0.8125, 0.25, 0.875, 0.25, -14.12, -5.02, -13.13, -5.02, -13.13, -2.509, -14.12, -2.509, 0.125, 0.3125, 0.1875, 0.3125, 0.1875, 0.375, 0.125, 0.375, 0.125, 0.25, 0.1875, 0.25, 0.1875, 0.3125, 0.125, 0.3125, 0.1875, 0.25, 0.25, 0.25, 0.25, 0.3125, 0.1875, 0.3125, 0.9375, 0.6875, 0.875, 0.6875, 0.875, 0.6875, 0.9375, 0.6875, 0.0625, 0.25, 0.0625, 0.3125, 0.0625, 0.3125, 0.0625, 0.25, 0.0625, 0.25, 0.125, 0.25, 0.125, 0.3125, 0.0625, 0.3125, -6.117, -5.964, -6.117, -6.959, -3.606, -6.959, -3.606, -5.964, -6.117, -4.97, -6.117, -5.964, -3.606, -5.964, -3.606, -4.97, 0.0625, 0.375, 0.125, 0.375, 0.125, 0.4375, 0.0625, 0.4375, 0.0625, 0.3125, 0.0625, 0.375, 0.0625, 0.375, 0.0625, 0.3125, -8.578, -11.46, -7.584, -11.46, -7.584, -8.948, -8.578, -8.948, 0.875, 0.5, 0.8125, 0.5, 0.8125, 0.5, 0.875, 0.5, -11.14, -8.526, -11.14, -7.532, -12.13, -7.532, -12.13, -8.526, -14.12, -7.532, -13.13, -7.532, -13.13, -5.02, -14.12, -5.02, 0.875, 0.6875, 0.8125, 0.6875, 0.8125, 0.6875, 0.875, 0.6875, 0.4375, 0.5, 0.375, 0.5, 0.375, 0.5, 0.4375, 0.5, 13.92, -13.45, 14.92, -13.45, 14.92, -10.94, 13.92, -10.94, 0.0625, 0.125, 0.125, 0.125, 0.125, 0.1875, 0.0625, 0.1875, 0.375, 0.0625, 0.4375, 0.0625, 0.4375, 0.125, 0.375, 0.125, -3.606, -3.975, -3.606, -4.97, -1.094, -4.97, -1.094, -3.975, -3.606, -8.948, -3.606, -9.942, -1.094, -9.942, -1.094, -8.948, 0.25, 0.0625, 0.3125, 0.0625, 0.3125, 0.125, 0.25, 0.125, 12.93, -13.45, 13.92, -13.45, 13.92, -10.94, 12.93, -10.94, -3.606, -6.959, -3.606, -7.953, -1.094, -7.953, -1.094, -6.959, -10.57, -11.46, -9.573, -11.46, -9.573, -8.948, -10.57, -8.948, 0.8125, 0.6875, 0.8125, 0.75, 0.8125, 0.75, 0.8125, 0.6875, 0.0, 0.0, 0.0, 0.0, 0.0, 0.0, 0.0, 0.0, 0.0, 0.0, 0.0, 0.0, 0.0, 0.0, 0.0, 0.0, 1.417, -2.981, 1.417, -3.975, 3.929, -3.975, 3.929, -2.981, 0.1875, 0.75, 0.25, 0.75, 0.25, 0.8125, 0.1875, 0.8125, 0.0, 0.0, 0.0, 0.0, 0.0, 0.0, 0.0, 0.0, 0.0, 0.0, 0.0, 0.0, 0.0, 0.0, 0.0, 0.0, 0.0625, 0.75, 0.125, 0.75, 0.125, 0.8125, 0.0625, 0.8125, 1.417, -0.9917, 1.417, -1.986, 3.929, -1.986, 3.929, -0.9917, 0.8125, 0.1875, 0.75, 0.1875, 0.75, 0.1875, 0.8125, 0.1875, 0.0625, 0.875, 0.125, 0.875, 0.125, 0.9375, 0.0625, 0.9375, -15.44, 14.92, -15.44, 13.93, -12.93, 13.93, -12.93, 14.92, -15.44, 13.93, -15.44, 12.93, -12.93, 12.93, -12.93, 13.93, 0.1875, 0.5, 0.25, 0.5, 0.25, 0.5625, 0.1875, 0.5625, 3.929, -0.9917, 3.929, -1.986, 6.44, -1.986, 6.44, -0.9917, 3.929, -1.986, 3.929, -2.981, 6.44, -2.981, 6.44, -1.986, 0.0625, 0.5, 0.125, 0.5, 0.125, 0.5625, 0.0625, 0.5625, 11.94, -13.45, 12.93, -13.45, 12.93, -10.94, 11.94, -10.94, 0.0, 0.0, 0.0, 0.0, 0.0, 0.0, 0.0, 0.0, 0.0625, 0.625, 0.125, 0.625, 0.125, 0.6875, 0.0625, 0.6875, 0.0, 0.0, 0.0, 0.0, 0.0, 0.0, 0.0, 0.0, 0.375, 0.5, 0.4375, 0.5, 0.4375, 0.5625, 0.375, 0.5625, 0.4375, 0.5, 0.5, 0.5, 0.5, 0.5625, 0.4375, 0.5625, 0.875, 0.0625, 0.8125, 0.0625, 0.8125, 0.0625, 0.875, 0.0625, 0.0, 0.0, 0.0, 0.0, 0.0, 0.0, 0.0, 0.0, 0.3125, 0.5, 0.375, 0.5, 0.375, 0.5625, 0.3125, 0.5625, 0.0, 0.0, 0.0, 0.0, 0.0, 0.0, 0.0, 0.0, 1.417, -4.97, 1.417, -5.964, 3.929, -5.964, 3.929, -4.97, 0.3125, 0.625, 0.375, 0.625, 0.375, 0.6875, 0.3125, 0.6875, 0.625, 0.8125, 0.6875, 0.8125, 0.6875, 0.875, 0.625, 0.875, 0.625, 0.75, 0.6875, 0.75, 0.6875, 0.8125, 0.625, 0.8125, 0.8125, 0.0625, 0.75, 0.0625, 0.75, 0.0625, 0.8125, 0.0625, -15.44, 6.964, -15.44, 5.97, -12.93, 5.97, -12.93, 6.964, 0.5, 0.75, 0.5625, 0.75, 0.5625, 0.8125, 0.5, 0.8125, -15.44, 5.97, -15.44, 4.975, -12.93, 4.975, -12.93, 5.97, 3.929, -8.948, 3.929, -9.942, 6.44, -9.942, 6.44, -8.948, 0.5, 0.875, 0.5625, 0.875, 0.5625, 0.9375, 0.5, 0.9375, 0.5625, 0.875, 0.625, 0.875, 0.625, 0.9375, 0.5625, 0.9375, 3.929, -9.942, 3.929, -10.94, 6.44, -10.94, 6.44, -9.942, 0.875, 0.125, 0.875, 0.1875, 0.875, 0.1875, 0.875, 0.125, 0.9375, 0.0625, 0.875, 0.0625, 0.875, 0.0625, 0.9375, 0.0625, 0.5, 0.5625, 0.5625, 0.5625, 0.5625, 0.625, 0.5, 0.625, 0.5, 0.5, 0.5625, 0.5, 0.5625, 0.5625, 0.5, 0.5625, 0.5625, 0.5, 0.625, 0.5, 0.625, 0.5625, 0.5625, 0.5625, 0.5, 0.6875, 0.5625, 0.6875, 0.5625, 0.75, 0.5, 0.75, 0.5, 0.625, 0.5625, 0.625, 0.5625, 0.6875, 0.5, 0.6875, -3.606, -0.9917, -3.606, -1.986, -1.094, -1.986, -1.094, -0.9917, -3.606, 0.00276, -3.606, -0.9917, -1.094, -0.9917, -1.094, 0.00276, -8.629, -6.959, -8.629, -7.953, -6.117, -7.953, -6.117, -6.959, -1.094, -4.97, -1.094, -5.964, 1.417, -5.964, 1.417, -4.97, 0.75, 0.5625, 0.8125, 0.5625, 0.8125, 0.625, 0.75, 0.625, 0.75, 0.5, 0.8125, 0.5, 0.8125, 0.5625, 0.75, 0.5625, 0.8125, 0.5, 0.875, 0.5, 0.875, 0.5625, 0.8125, 0.5625, -8.629, -5.964, -8.629, -6.959, -6.117, -6.959, -6.117, -5.964, 0.75, 0.625, 0.8125, 0.625, 0.8125, 0.6875, 0.75, 0.6875, 0.0, 0.0, 0.0, 0.0, 0.0, 0.0, 0.0, 0.0, 0.875, 0.6875, 0.9375, 0.6875, 0.9375, 0.75, 0.875, 0.75, 0.0, 0.0, 0.0, 0.0, 0.0, 0.0, 0.0, 0.0, 0.625, 0.1875, 0.5625, 0.1875, 0.5625, 0.1875, 0.625, 0.1875, 0.625, 0.6875, 0.6875, 0.6875, 0.6875, 0.75, 0.625, 0.75, 10.94, -13.45, 11.94, -13.45, 11.94, -10.94, 10.94, -10.94, 0.6875, 0.625, 0.75, 0.625, 0.75, 0.6875, 0.6875, 0.6875, 0.0, 0.0, 0.0, 0.0, 0.0, 0.0, 0.0, 0.0, 0.625, 0.875, 0.6875, 0.875, 0.6875, 0.9375, 0.625, 0.9375, 0.6875, 0.875, 0.75, 0.875, 0.75, 0.9375, 0.6875, 0.9375, 0.0, 0.0, 0.0, 0.0, 0.0, 0.0, 0.0, 0.0, -15.44, 10.94, -15.44, 9.948, -12.93, 9.948, -12.93, 10.94, 0.4375, 0.625, 0.5, 0.625, 0.5, 0.6875, 0.4375, 0.6875, -15.44, 9.948, -15.44, 8.953, -12.93, 8.953, -12.93, 9.948, 0.125, 0.625, 0.1875, 0.625, 0.1875, 0.6875, 0.125, 0.6875, 0.1875, 0.625, 0.25, 0.625, 0.25, 0.6875, 0.1875, 0.6875, 3.929, -4.97, 3.929, -5.964, 6.44, -5.964, 6.44, -4.97, 0.125, 0.875, 0.1875, 0.875, 0.1875, 0.9375, 0.125, 0.9375, 0.1875, 0.875, 0.25, 0.875, 0.25, 0.9375, 0.1875, 0.9375, 3.929, -5.964, 3.929, -6.959, 6.44, -6.959, 6.44, -5.964, -11.14, -0.9917, -11.14, -1.986, -8.629, -1.986, -8.629, -0.9917, 0.4375, 0.125, 0.5, 0.125, 0.5, 0.1875, 0.4375, 0.1875, 0.5625, 0.1875, 0.5625, 0.25, 0.5625, 0.25, 0.5625, 0.1875, -8.629, -7.953, -8.629, -8.948, -6.117, -8.948, -6.117, -7.953, 0.1875, 0.125, 0.25, 0.125, 0.25, 0.1875, 0.1875, 0.1875, 0.0, 0.0, 0.0, 0.0, 0.0, 0.0, 0.0, 0.0, 0.125, 0.375, 0.1875, 0.375, 0.1875, 0.4375, 0.125, 0.4375, 0.0, 0.0, 0.0, 0.0, 0.0, 0.0, 0.0, 0.0, 0.875, 0.1875, 0.9375, 0.1875, 0.9375, 0.25, 0.875, 0.25, 0.875, 0.125, 0.9375, 0.125, 0.9375, 0.1875, 0.875, 0.1875, 0.625, 0.0625, 0.5625, 0.0625, 0.5625, 0.0625, 0.625, 0.0625, 0.625, 0.1875, 0.6875, 0.1875, 0.6875, 0.25, 0.625, 0.25, 0.0, 0.0, 0.0, 0.0, 0.0, 0.0, 0.0, 0.0, -11.14, -6.959, -11.14, -7.953, -8.629, -7.953, -8.629, -6.959, 0.5625, 0.0625, 0.5, 0.0625, 0.5, 0.0625, 0.5625, 0.0625, -15.44, 2.986, -15.44, 1.992, -12.93, 1.992, -12.93, 2.986, 0.6875, 0.375, 0.75, 0.375, 0.75, 0.4375, 0.6875, 0.4375, -15.44, 1.992, -15.44, 0.9972, -12.93, 0.9972, -12.93, 1.992, 0.875, 0.375, 0.9375, 0.375, 0.9375, 0.4375, 0.875, 0.4375, 3.929, -12.93, 3.929, -13.92, 6.44, -13.92, 6.44, -12.93, 0.9375, 0.875, 0.875, 0.875, 0.875, 0.875, 0.9375, 0.875, 0.25, 0.875, 0.1875, 0.875, 0.1875, 0.875, 0.25, 0.875, 0.4375, 0.375, 0.5, 0.375, 0.5, 0.4375, 0.4375, 0.4375, 0.75, 0.0625, 0.6875, 0.0625, 0.6875, 0.0625, 0.75, 0.0625, 0.375, 0.875, 0.4375, 0.875, 0.4375, 0.9375, 0.375, 0.9375, 0.4375, 0.875, 0.5, 0.875, 0.5, 0.9375, 0.4375, 0.9375, 6.44, -7.953, 6.44, -8.948, 8.952, -8.948, 8.952, -7.953, 0.875, 0.875, 0.9375, 0.875, 0.9375, 0.9375, 0.875, 0.9375, 0.9375, 0.875, 1.0, 0.875, 1.0, 0.9375, 0.9375, 0.9375, 1.991, 14.92, 1.991, 15.91, 0.9962, 15.91, 0.9962, 14.92, 1.991, 6.964, 1.991, 7.959, 0.9962, 7.959, 0.9962, 6.964, 9.946, -6.959, 9.946, -5.964, 8.952, -5.964, 8.952, -6.959, -5.965, 14.92, -5.965, 15.91, -6.96, 15.91, -6.96, 14.92, -1.987, 14.92, -1.987, 15.91, -2.982, 15.91, -2.982, 14.92, 1.991, 2.986, 1.991, 3.981, 0.9962, 3.981, 0.9962, 2.986, 1.991, 10.94, 1.991, 11.94, 0.9962, 11.94, 0.9962, 10.94, -9.943, 14.92, -9.943, 15.91, -10.94, 15.91, -10.94, 14.92, -7.954, 14.92, -7.954, 15.91, -8.949, 15.91, -8.949, 14.92, 5.969, 8.953, 5.969, 9.948, 4.974, 9.948, 4.974, 8.953, 7.958, 8.953, 7.958, 9.948, 6.963, 9.948, 6.963, 8.953, 7.958, 10.94, 7.958, 11.94, 6.963, 11.94, 6.963, 10.94, 1.991, 8.953, 1.991, 9.948, 0.9962, 9.948, 0.9962, 8.953, 3.98, 8.953, 3.98, 9.948, 2.985, 9.948, 2.985, 8.953, -11.93, 10.94, -11.93, 11.94, -12.93, 11.94, -12.93, 10.94, 7.958, 4.975, 7.958, 5.97, 6.963, 5.97, 6.963, 4.975, 5.969, 0.9972, 5.969, 1.992, 4.974, 1.992, 4.974, 0.9972, 1.991, 0.9972, 1.991, 1.992, 0.9962, 1.992, 0.9962, 0.9972, 3.98, 2.986, 3.98, 3.981, 2.985, 3.981, 2.985, 2.986, 11.94, -10.94, 11.94, -9.942, 10.94, -9.942, 10.94, -10.94, 13.92, -0.9917, 13.92, 0.00276, 12.93, 0.00276, 12.93, -0.9917, 0.001682, 14.92, 0.001682, 15.91, -0.9928, 15.91, -0.9928, 14.92, -5.965, 12.93, -5.965, 13.93, -6.96, 13.93, -6.96, 12.93, -3.976, 14.92, -3.976, 15.91, -4.971, 15.91, -4.971, 14.92, 1.991, 4.975, 1.991, 5.97, 0.9962, 5.97, 0.9962, 4.975, 3.98, 6.964, 3.98, 7.959, 2.985, 7.959, 2.985, 6.964, 1.991, 12.93, 1.991, 13.93, 0.9962, 13.93, 0.9962, 12.93, -11.93, 12.93, -11.93, 13.93, -12.93, 13.93, -12.93, 12.93, -11.93, 14.92, -11.93, 15.91, -12.93, 15.91, -12.93, 14.92, -11.93, 13.93, -11.93, 14.92, -12.93, 14.92, -12.93, 13.93, -10.94, 14.92, -10.94, 15.91, -11.93, 15.91, -11.93, 14.92, -11.93, 11.94, -11.93, 12.93, -12.93, 12.93, -12.93, 11.94, -10.94, 11.94, -10.94, 12.93, -11.93, 12.93, -11.93, 11.94, 1.991, 11.94, 1.991, 12.93, 0.9962, 12.93, 0.9962, 11.94, 3.98, 5.97, 3.98, 6.964, 2.985, 6.964, 2.985, 5.97, 4.974, 5.97, 4.974, 6.964, 3.98, 6.964, 3.98, 5.97, 3.98, 3.981, 3.98, 4.975, 2.985, 4.975, 2.985, 3.981, 4.974, 3.981, 4.974, 4.975, 3.98, 4.975, 3.98, 3.981, 1.991, 3.981, 1.991, 4.975, 0.9962, 4.975, 0.9962, 3.981, 11.94, -7.953, 11.94, -6.959, 10.94, -6.959, 10.94, -7.953, 12.93, -7.953, 12.93, -6.959, 11.94, -6.959, 11.94, -7.953, 11.94, -9.942, 11.94, -8.948, 10.94, -8.948, 10.94, -9.942, 12.93, -9.942, 12.93, -8.948, 11.94, -8.948, 11.94, -9.942, -2.982, 14.92, -2.982, 15.91, -3.976, 15.91, -3.976, 14.92, -11.56, -9.942, -12.56, -9.942, -12.56, -10.94, -11.56, -10.94, -11.56, -8.948, -12.56, -8.948, -12.56, -9.942, -11.56, -9.942, -11.56, -10.94, -12.56, -10.94, -12.56, -11.93, -11.56, -11.93, 11.94, 9.948, 11.94, 10.94, 10.94, 10.94, 10.94, 9.948, 12.93, 9.948, 12.93, 10.94, 11.94, 10.94, 11.94, 9.948, 11.94, -5.964, 11.94, -4.97, 10.94, -4.97, 10.94, -5.964, 12.93, -5.964, 12.93, -4.97, 11.94, -4.97, 11.94, -5.964, 9.946, -5.964, 9.946, -4.97, 8.952, -4.97, 8.952, -5.964, 10.94, -5.964, 10.94, -4.97, 9.946, -4.97, 9.946, -5.964, 0.9962, 9.948, 0.9962, 10.94, 0.001682, 10.94, 0.001682, 9.948, 0.9962, 10.94, 0.9962, 11.94, 0.001682, 11.94, 0.001682, 10.94, 0.9962, 7.959, 0.9962, 8.953, 0.001682, 8.953, 0.001683, 7.959, 0.9962, 8.953, 0.9962, 9.948, 0.001682, 9.948, 0.001682, 8.953, 13.92, -5.964, 13.92, -4.97, 12.93, -4.97, 12.93, -5.964, 14.92, -5.964, 14.92, -4.97, 13.92, -4.97, 13.92, -5.964, 14.92, -4.97, 14.92, -3.975, 13.92, -3.975, 13.92, -4.97, 0.9962, 13.93, 0.9962, 14.92, 0.001682, 14.92, 0.001682, 13.93, 0.9962, 14.92, 0.9962, 15.91, 0.001682, 15.91, 0.001682, 14.92, 0.9962, 11.94, 0.9962, 12.93, 0.001682, 12.93, 0.001682, 11.94, 0.9962, 12.93, 0.9962, 13.93, 0.001682, 13.93, 0.001682, 12.93, 14.92, -1.986, 14.92, -0.9917, 13.92, -0.9917, 13.92, -1.986, 14.92, -0.9917, 14.92, 0.00276, 13.92, 0.00276, 13.92, -0.9917, 11.94, 0.002762, 11.94, 0.9972, 10.94, 0.9972, 10.94, 0.002762, 12.93, 0.002762, 12.93, 0.9972, 11.94, 0.9972, 11.94, 0.002762, 9.946, 0.002762, 9.946, 0.9972, 8.952, 0.9972, 8.952, 0.002762, 10.94, 0.002762, 10.94, 0.9972, 9.946, 0.9972, 9.946, 0.002762, 0.001683, 1.992, 0.001683, 2.986, -0.9928, 2.986, -0.9928, 1.992, 0.9962, 1.992, 0.9962, 2.986, 0.001683, 2.986, 0.001683, 1.992, 0.9962, 2.986, 0.9962, 3.981, 0.001683, 3.981, 0.001683, 2.986, 0.9962, 0.00276, 0.9962, 0.9972, 0.001683, 0.9972, 0.001683, 0.00276, 0.9962, 0.9972, 0.9962, 1.992, 0.001683, 1.992, 0.001683, 0.9972, 13.92, 0.002762, 13.92, 0.9972, 12.93, 0.9972, 12.93, 0.002762, 14.92, 0.002762, 14.92, 0.9972, 13.92, 0.9972, 13.92, 0.002762, 0.9962, 5.97, 0.9962, 6.964, 0.001683, 6.964, 0.001683, 5.97, 0.9962, 6.964, 0.9962, 7.959, 0.001683, 7.959, 0.001683, 6.964, 0.9962, 3.981, 0.9962, 4.975, 0.001683, 4.975, 0.001683, 3.981, 0.9962, 4.975, 0.9962, 5.97, 0.001683, 5.97, 0.001683, 4.975, 13.92, -9.942, 13.92, -8.948, 12.93, -8.948, 12.93, -9.942, 14.92, -9.942, 14.92, -8.948, 13.92, -8.948, 13.92, -9.942, 14.92, -8.948, 14.92, -7.953, 13.92, -7.953, 13.92, -8.948, 3.98, 1.992, 3.98, 2.986, 2.985, 2.986, 2.985, 1.992, 4.974, 1.992, 4.974, 2.986, 3.98, 2.986, 3.98, 1.992, 3.98, 0.00276, 3.98, 0.9972, 2.985, 0.9972, 2.985, 0.00276, 4.974, 0.00276, 4.974, 0.9972, 3.98, 0.9972, 3.98, 0.00276, 1.991, 0.00276, 1.991, 0.9972, 0.9962, 0.9972, 0.9962, 0.00276, 2.985, 0.00276, 2.985, 0.9972, 1.991, 0.9972, 1.991, 0.00276, -12.56, -10.94, -13.55, -10.94, -13.55, -11.93, -12.56, -11.93, -12.56, -9.942, -13.55, -9.942, -13.55, -10.94, -12.56, -10.94, 7.958, 0.00276, 7.958, 0.9972, 6.963, 0.9972, 6.963, 0.00276, 8.952, 0.002762, 8.952, 0.9972, 7.958, 0.9972, 7.958, 0.00276, 5.969, 0.00276, 5.969, 0.9972, 4.974, 0.9972, 4.974, 0.00276, 6.963, 0.00276, 6.963, 0.9972, 5.969, 0.9972, 5.969, 0.00276, 7.958, 5.97, 7.958, 6.964, 6.963, 6.964, 6.963, 5.97, 7.958, 3.981, 7.958, 4.975, 6.963, 4.975, 6.963, 3.981, 8.952, 3.981, 8.952, 4.975, 7.958, 4.975, 7.958, 3.981, 5.969, 3.981, 5.969, 4.975, 4.974, 4.975, 4.974, 3.981, 6.963, 3.981, 6.963, 4.975, 5.969, 4.975, 5.969, 3.981, -10.94, 10.94, -10.94, 11.94, -11.93, 11.94, -11.93, 10.94, 3.98, 7.959, 3.98, 8.953, 2.985, 8.953, 2.985, 7.959, 4.974, 8.953, 4.974, 9.948, 3.98, 9.948, 3.98, 8.953, 1.991, 7.959, 1.991, 8.953, 0.9962, 8.953, 0.9962, 7.959, 7.958, 9.948, 7.958, 10.94, 6.963, 10.94, 6.963, 9.948, 8.952, 9.948, 8.952, 10.94, 7.958, 10.94, 7.958, 9.948, 8.952, 10.94, 8.952, 11.94, 7.958, 11.94, 7.958, 10.94, 6.963, 8.953, 6.963, 9.948, 5.969, 9.948, 5.969, 8.953, -7.954, 13.93, -7.954, 14.92, -8.949, 14.92, -8.949, 13.93, -6.96, 13.93, -6.96, 14.92, -7.954, 14.92, -7.954, 13.93, -6.96, 14.92, -6.96, 15.91, -7.954, 15.91, -7.954, 14.92, -9.943, 11.94, -9.943, 12.93, -10.94, 12.93, -10.94, 11.94, -8.949, 12.93, -8.949, 13.93, -9.943, 13.93, -9.943, 12.93, -8.949, 13.93, -8.949, 14.92, -9.943, 14.92, -9.943, 13.93, -8.949, 14.92, -8.949, 15.91, -9.943, 15.91, -9.943, 14.92, 6.963, 9.948, 6.963, 10.94, 5.969, 10.94, 5.969, 9.948, 1.991, 9.948, 1.991, 10.94, 0.9962, 10.94, 0.9962, 9.948, 5.969, 5.97, 5.969, 6.964, 4.974, 6.964, 4.974, 5.97, 6.963, 5.97, 6.963, 6.964, 5.969, 6.964, 5.969, 5.97, 5.969, 1.992, 5.969, 2.986, 4.974, 2.986, 4.974, 1.992, 1.991, 1.992, 1.991, 2.986, 0.9962, 2.986, 0.9962, 1.992, 13.92, -7.953, 13.92, -6.959, 12.93, -6.959, 12.93, -7.953, 14.92, -7.953, 14.92, -6.959, 13.92, -6.959, 13.92, -7.953, -1.987, 1.992, -1.987, 2.986, -2.982, 2.986, -2.982, 1.992, -0.9928, 1.992, -0.9928, 2.986, -1.987, 2.986, -1.987, 1.992, -12.56, -8.948, -13.55, -8.948, -13.55, -9.942, -12.56, -9.942, 10.94, -10.94, 10.94, -9.942, 9.946, -9.942, 9.946, -10.94, -0.9928, 14.92, -0.9928, 15.91, -1.987, 15.91, -1.987, 14.92, 14.92, -3.975, 14.92, -2.981, 13.92, -2.981, 13.92, -3.975, 14.92, -2.981, 14.92, -1.986, 13.92, -1.986, 13.92, -2.981, 9.946, 9.948, 9.946, 10.94, 8.952, 10.94, 8.952, 9.948, 10.94, 9.948, 10.94, 10.94, 9.946, 10.94, 9.946, 9.948, -5.965, 13.93, -5.965, 14.92, -6.96, 14.92, -6.96, 13.93, -4.971, 14.92, -4.971, 15.91, -5.965, 15.91, -5.965, 14.92, 9.946, -7.953, 9.946, -6.959, 8.952, -6.959, 8.952, -7.953, 10.94, -7.953, 10.94, -6.959, 9.946, -6.959, 9.946, -7.953, 1.991, 5.97, 1.991, 6.964, 0.9962, 6.964, 0.9962, 5.97, 1.991, 13.93, 1.991, 14.92, 0.9962, 14.92, 0.9962, 13.93, 0.0, 0.0, 0.0, 0.0, 0.0, 0.0, 0.0, 0.0, 0.375, 0.1875, 0.3125, 0.1875, 0.3125, 0.1875, 0.375, 0.1875, -13.13, -2.509, -12.13, -2.509, -12.13, 0.002762, -13.13, 0.002762, 0.0, 0.0, 0.0, 0.0, 0.0, 0.0, 0.0, 0.0, 0.1875, 0.4375, 0.1875, 0.5, 0.1875, 0.5, 0.1875, 0.4375, 9.946, -13.45, 10.94, -13.45, 10.94, -10.94, 9.946, -10.94, 3.929, 0.00276, 3.929, -0.9917, 6.44, -0.9917, 6.44, 0.00276, -11.56, -11.46, -10.57, -11.46, -10.57, -8.948, -11.56, -8.948, 0.1875, 0.75, 0.1875, 0.8125, 0.1875, 0.8125, 0.1875, 0.75, 0.3125, 0.75, 0.3125, 0.8125, 0.3125, 0.8125, 0.3125, 0.75, -15.44, 15.91, -15.44, 14.92, -12.93, 14.92, -12.93, 15.91, -11.14, -2.981, -11.14, -3.975, -8.629, -3.975, -8.629, -2.981, 8.952, -13.45, 9.946, -13.45, 9.946, -10.94, 8.952, -10.94, 0.0, 0.0, 0.0, 0.0, 0.0, 0.0, 0.0, 0.0, -14.54, -11.46, -13.55, -11.46, -13.55, -8.948, -14.54, -8.948, 0.4229, -13.97, 1.417, -13.97, 1.417, -11.46, 0.4229, -11.46, 0.0, 0.0, 0.0, 0.0, 0.0, 0.0, 0.0, 0.0, 0.1875, 0.625, 0.125, 0.625, 0.125, 0.625, 0.1875, 0.625, -1.094, -2.981, -1.094, -3.975, 1.417, -3.975, 1.417, -2.981, 0.0625, 0.8125, 0.0625, 0.875, 0.0625, 0.875, 0.0625, 0.8125, -1.094, -3.975, -1.094, -4.97, 1.417, -4.97, 1.417, -3.975, 0.0625, 0.75, 0.0625, 0.8125, 0.0625, 0.8125, 0.0625, 0.75, -13.13, -5.02, -12.13, -5.02, -12.13, -2.509, -13.13, -2.509, 6.44, -2.981, 6.44, -3.975, 8.952, -3.975, 8.952, -2.981, 0.5, 0.5, 0.4375, 0.5, 0.4375, 0.5, 0.5, 0.5, 6.44, -3.975, 6.44, -4.97, 8.952, -4.97, 8.952, -3.975, 0.1875, 0.875, 0.125, 0.875, 0.125, 0.875, 0.1875, 0.875, -0.5716, -13.97, 0.4229, -13.97, 0.4229, -11.46, -0.5716, -11.46, -6.117, -6.959, -6.117, -7.953, -3.606, -7.953, -3.606, -6.959, -8.629, -3.975, -8.629, -4.97, -6.117, -4.97, -6.117, -3.975, -4.6, -13.97, -3.606, -13.97, -3.606, -11.46, -4.6, -11.46, 0.0625, 0.875, 0.0625, 0.9375, 0.0625, 0.9375, 0.0625, 0.875, 0.4375, 0.25, 0.4375, 0.3125, 0.4375, 0.3125, 0.4375, 0.25, 0.6875, 0.1875, 0.625, 0.1875, 0.625, 0.1875, 0.6875, 0.1875, -15.44, 0.9972, -15.44, 0.00276, -12.93, 0.00276, -12.93, 0.9972, -11.14, -5.964, -11.14, -6.959, -8.629, -6.959, -8.629, -5.964, 0.75, 0.1875, 0.6875, 0.1875, 0.6875, 0.1875, 0.75, 0.1875, 0.0, 0.0, 0.0, 0.0, 0.0, 0.0, 0.0, 0.0, 6.44, 0.00276, 6.44, -0.9917, 8.952, -0.9917, 8.952, 0.00276, -11.14, -7.953, -11.14, -8.948, -8.629, -8.948, -8.629, -7.953, 0.6875, 0.4375, 0.6875, 0.5, 0.6875, 0.5, 0.6875, 0.4375, -5.595, -13.97, -4.6, -13.97, -4.6, -11.46, -5.595, -11.46, 0.1875, 0.5625, 0.1875, 0.625, 0.1875, 0.625, 0.1875, 0.5625, 0.3125, 0.3125, 0.3125, 0.375, 0.3125, 0.375, 0.3125, 0.3125, -1.094, -5.964, -1.094, -6.959, 1.417, -6.959, 1.417, -5.964, -11.14, 0.00276, -11.14, -0.9917, -8.629, -0.9917, -8.629, 0.00276, -6.589, -13.97, -5.595, -13.97, -5.595, -11.46, -6.589, -11.46, 3.929, -6.959, 3.929, -7.953, 6.44, -7.953, 6.44, -6.959, 0.1875, 0.5, 0.1875, 0.5625, 0.1875, 0.5625, 0.1875, 0.5, 0.3125, 0.25, 0.3125, 0.3125, 0.3125, 0.3125, 0.3125, 0.25, -11.14, -1.986, -11.14, -2.981, -8.629, -2.981, -8.629, -1.986, -15.44, 8.953, -15.44, 7.959, -12.93, 7.959, -12.93, 8.953, -7.584, -13.97, -6.589, -13.97, -6.589, -11.46, -7.584, -11.46, 0.0, 0.0, 0.0, 0.0, 0.0, 0.0, 0.0, 0.0, 0.0, 0.0, 0.0, 0.0, 0.0, 0.0, 0.0, 0.0, 0.0625, 0.5625, 0.0625, 0.625, 0.0625, 0.625, 0.0625, 0.5625, -6.117, 0.00276, -6.117, -0.9917, -3.606, -0.9917, -3.606, 0.00276, -11.14, -4.97, -11.14, -5.964, -8.629, -5.964, -8.629, -4.97, -1.094, 0.00276, -1.094, -0.9917, 1.417, -0.9917, 1.417, 0.00276, 0.0625, 0.5, 0.0625, 0.5625, 0.0625, 0.5625, 0.0625, 0.5, -6.117, -3.975, -6.117, -4.97, -3.606, -4.97, -3.606, -3.975, -12.13, -7.532, -11.14, -7.532, -11.14, -5.02, -12.13, -5.02, 0.5625, 0.5, 0.5, 0.5, 0.5, 0.5, 0.5625, 0.5, -1.094, -0.9917, -1.094, -1.986, 1.417, -1.986, 1.417, -0.9917, 0.875, 0.1875, 0.875, 0.25, 0.875, 0.25, 0.875, 0.1875, 0.4375, 0.375, 0.4375, 0.4375, 0.4375, 0.4375, 0.4375, 0.375, 3.929, -10.94, 3.929, -11.93, 6.44, -11.93, 6.44, -10.94, 0.0625, 0.625, 0.0625, 0.6875, 0.0625, 0.6875, 0.0625, 0.625, -1.094, -1.986, -1.094, -2.981, 1.417, -2.981, 1.417, -1.986, 0.75, 0.5, 0.75, 0.5625, 0.75, 0.5625, 0.75, 0.5, -15.44, 4.975, -15.44, 3.981, -12.93, 3.981, -12.93, 4.975, -8.578, -13.97, -7.584, -13.97, -7.584, -11.46, -8.578, -11.46, 1.417, -3.975, 1.417, -4.97, 3.929, -4.97, 3.929, -3.975, -9.573, -13.97, -8.578, -13.97, -8.578, -11.46, -9.573, -11.46, -10.57, -13.97, -9.573, -13.97, -9.573, -11.46, -10.57, -11.46, -5.595, -11.46, -4.6, -11.46, -4.6, -8.948, -5.595, -8.948, 0.0, 0.0, 0.0, 0.0, 0.0, 0.0, 0.0, 0.0, 0.4375, 0.5625, 0.4375, 0.625, 0.4375, 0.625, 0.4375, 0.5625, 0.8125, 0.3125, 0.8125, 0.375, 0.8125, 0.375, 0.8125, 0.3125, 3.929, -2.981, 3.929, -3.975, 6.44, -3.975, 6.44, -2.981, -11.56, -13.97, -10.57, -13.97, -10.57, -11.46, -11.56, -11.46, -6.589, -11.46, -5.595, -11.46, -5.595, -8.948, -6.589, -8.948, 6.44, -4.97, 6.44, -5.964, 8.952, -5.964, 8.952, -4.97, -15.44, 12.93, -15.44, 11.94, -12.93, 11.94, -12.93, 12.93, 2.934, -12.45, 3.929, -12.45, 3.929, -9.942, 2.934, -9.942, -14.54, -13.97, -13.55, -13.97, -13.55, -11.46, -14.54, -11.46, 1.417, 0.00276, 1.417, -0.9917, 3.929, -0.9917, 3.929, 0.00276, 6.44, -5.964, 6.44, -6.959, 8.952, -6.959, 8.952, -5.964, 0.0, 0.0, 0.0, 0.0, 0.0, 0.0, 0.0, 0.0, 1.417, -1.986, 1.417, -2.981, 3.929, -2.981, 3.929, -1.986, 0.0, 0.0, 0.0, 0.0, 0.0, 0.0, 0.0, 0.0, -15.12, -2.509, -14.12, -2.509, -14.12, 0.002762, -15.12, 0.002762, -3.606, -5.964, -3.606, -6.959, -1.094, -6.959, -1.094, -5.964, 0.3125, 0.5, 0.3125, 0.5625, 0.3125, 0.5625, 0.3125, 0.5, -15.12, -5.02, -14.12, -5.02, -14.12, -2.509, -15.12, -2.509, -3.606, -4.97, -3.606, -5.964, -1.094, -5.964, -1.094, -4.97, -3.606, -7.953, -3.606, -8.948, -1.094, -8.948, -1.094, -7.953, 6.44, -12.93, 6.44, -13.92, 8.952, -13.92, 8.952, -12.93, -3.606, -2.981, -3.606, -3.975, -1.094, -3.975, -1.094, -2.981, 0.8125, 0.4375, 0.75, 0.4375, 0.75, 0.4375, 0.8125, 0.4375, 6.44, -13.92, 6.44, -14.91, 8.952, -14.91, 8.952, -13.92, -15.12, -7.532, -14.12, -7.532, -14.12, -5.02, -15.12, -5.02, 1.94, -12.45, 2.934, -12.45, 2.934, -9.942, 1.94, -9.942, -13.13, -7.532, -12.13, -7.532, -12.13, -5.02, -13.13, -5.02, 0.75, 0.625, 0.6875, 0.625, 0.6875, 0.625, 0.75, 0.625, 0.3125, 0.6875, 0.3125, 0.75, 0.3125, 0.75, 0.3125, 0.6875, 0.6875, 0.3125, 0.6875, 0.375, 0.6875, 0.375, 0.6875, 0.3125, 0.3125, 0.625, 0.3125, 0.6875, 0.3125, 0.6875, 0.3125, 0.625, 0.6875, 0.25, 0.6875, 0.3125, 0.6875, 0.3125, 0.6875, 0.25, 0.625, 0.75, 0.625, 0.8125, 0.625, 0.8125, 0.625, 0.75, 0.625, 0.875, 0.5625, 0.875, 0.5625, 0.875, 0.625, 0.875, 0.75, 0.875, 0.6875, 0.875, 0.6875, 0.875, 0.75, 0.875, -6.117, -7.953, -6.117, -8.948, -3.606, -8.948, -3.606, -7.953, -3.083, -12.45, -2.089, -12.45, -2.089, -9.942, -3.083, -9.942, 0.5625, 0.3125, 0.5625, 0.375, 0.5625, 0.375, 0.5625, 0.3125, 1.417, -8.948, 1.417, -9.942, 3.929, -9.942, 3.929, -8.948, -8.629, 0.00276, -8.629, -0.9917, -6.117, -0.9917, -6.117, 0.00276, -2.089, -12.45, -1.094, -12.45, -1.094, -9.942, -2.089, -9.942, 0.5625, 0.25, 0.5625, 0.3125, 0.5625, 0.3125, 0.5625, 0.25, -8.629, -1.986, -8.629, -2.981, -6.117, -2.981, -6.117, -1.986, -1.094, -6.959, -1.094, -7.953, 1.417, -7.953, 1.417, -6.959, 0.375, 0.625, 0.3125, 0.625, 0.3125, 0.625, 0.375, 0.625, 0.3125, 0.375, 0.25, 0.375, 0.25, 0.375, 0.3125, 0.375, 0.5625, 0.4375, 0.5625, 0.5, 0.5625, 0.5, 0.5625, 0.4375, -8.629, -4.97, -8.629, -5.964, -6.117, -5.964, -6.117, -4.97, 0.5625, 0.375, 0.5625, 0.4375, 0.5625, 0.4375, 0.5625, 0.375, -11.14, -3.975, -11.14, -4.97, -8.629, -4.97, -8.629, -3.975, 1.417, -5.964, 1.417, -6.959, 3.929, -6.959, 3.929, -5.964, -6.117, -0.9917, -6.117, -1.986, -3.606, -1.986, -3.606, -0.9917, -12.13, -2.509, -11.14, -2.509, -11.14, 0.002762, -12.13, 0.002762, 0.3125, 0.875, 0.25, 0.875, 0.25, 0.875, 0.3125, 0.875, 0.4375, 0.875, 0.375, 0.875, 0.375, 0.875, 0.4375, 0.875, -12.13, -5.02, -11.14, -5.02, -11.14, -2.509, -12.13, -2.509, -12.56, -14.44, -11.56, -14.44, -11.56, -11.93, -12.56, -11.93, 6.44, -6.959, 6.44, -7.953, 8.952, -7.953, 8.952, -6.959, 0.6875, 0.0625, 0.625, 0.0625, 0.625, 0.0625, 0.6875, 0.0625, 0.8125, 0.875, 0.75, 0.875, 0.75, 0.875, 0.8125, 0.875])
me_plane.update()

# ---- objects
ob_light = bpy.data.objects.new('Light', light_light)
ob_camera = bpy.data.objects.new('Camera', cam_camera)
ob_plane = bpy.data.objects.new('Plane', me_plane)

# ---- transforms, parenting, visibility, modifiers, constraints
ob_light.location = (4.076, 1.005, 5.904)
ob_light.rotation_euler = (0.6503, 0.05522, 1.866)
ob_light.lock_rotations_4d = False
ob_light.empty_display_type = 'ARROWS'
ob_light.color = (0.0, 0.0, 0.0, 0.0)
ob_light.lineart.crease_threshold = 0.0
ob_camera.location = (7.359, -6.926, 4.958)
ob_camera.rotation_euler = (1.109, 0.0, 0.8149)
ob_camera.lock_rotations_4d = False
ob_camera.empty_display_type = 'ARROWS'
ob_camera.color = (0.0, 0.0, 0.0, 0.0)
ob_camera.display_type = 'WIRE'
ob_camera.lineart.crease_threshold = 0.0
ob_plane.location = (0.0, 0.0, 0.0)

# ---- collection membership
col_collection.objects.link(ob_light)
col_collection.objects.link(ob_camera)
col_collection.objects.link(ob_plane)

# ---- scene / render settings (as saved in the file)
scene.camera = ob_camera
scene.frame_start = 1; scene.frame_end = 250; scene.frame_set(1)
scene.render.engine = 'BLENDER_EEVEE_NEXT'
bpy.context.view_layer.update()
